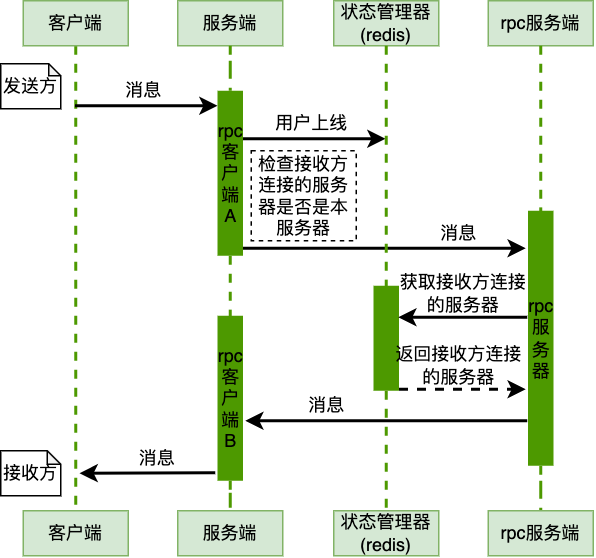

The diagram above was exported from draw.io. Its source (the exported page's mxGraphModel, read from the mxfile embedded in the PNG):
<mxGraphModel dx="652" dy="423" grid="1" gridSize="10" guides="1" tooltips="1" connect="1" arrows="1" fold="1" page="1" pageScale="1" pageWidth="827" pageHeight="1169" math="0" shadow="0">
  <root>
    <mxCell id="0" />
    <mxCell id="1" parent="0" />
    <mxCell id="h1qRAhSr6CcNdNboMrO5-10" value="" style="edgeStyle=orthogonalEdgeStyle;rounded=0;orthogonalLoop=1;jettySize=auto;html=1;entryX=0.5;entryY=0;entryDx=0;entryDy=0;endArrow=none;endFill=0;dashed=1;strokeWidth=2;strokeColor=#4D9900;" edge="1" parent="1" source="h1qRAhSr6CcNdNboMrO5-1" target="h1qRAhSr6CcNdNboMrO5-5">
      <mxGeometry relative="1" as="geometry">
        <mxPoint x="174.9999999999999" y="250" as="targetPoint" />
      </mxGeometry>
    </mxCell>
    <mxCell id="h1qRAhSr6CcNdNboMrO5-1" value="客户端" style="rounded=0;whiteSpace=wrap;html=1;fillColor=#d5e8d4;strokeColor=#82b366;" vertex="1" parent="1">
      <mxGeometry x="140" y="140" width="70" height="30" as="geometry" />
    </mxCell>
    <mxCell id="h1qRAhSr6CcNdNboMrO5-12" value="" style="edgeStyle=orthogonalEdgeStyle;rounded=0;orthogonalLoop=1;jettySize=auto;html=1;dashed=1;endArrow=none;endFill=0;strokeColor=#4D9900;strokeWidth=2;entryX=0.5;entryY=0;entryDx=0;entryDy=0;" edge="1" parent="1" source="h1qRAhSr6CcNdNboMrO5-52" target="h1qRAhSr6CcNdNboMrO5-6">
      <mxGeometry relative="1" as="geometry">
        <mxPoint x="278" y="250" as="targetPoint" />
      </mxGeometry>
    </mxCell>
    <mxCell id="h1qRAhSr6CcNdNboMrO5-2" value="服务端" style="rounded=0;whiteSpace=wrap;html=1;fillColor=#d5e8d4;strokeColor=#82b366;" vertex="1" parent="1">
      <mxGeometry x="243" y="140" width="70" height="30" as="geometry" />
    </mxCell>
    <mxCell id="h1qRAhSr6CcNdNboMrO5-14" value="" style="edgeStyle=orthogonalEdgeStyle;rounded=0;orthogonalLoop=1;jettySize=auto;html=1;dashed=1;endArrow=none;endFill=0;strokeColor=#4D9900;strokeWidth=2;entryX=0.5;entryY=0;entryDx=0;entryDy=0;" edge="1" parent="1" source="h1qRAhSr6CcNdNboMrO5-46" target="h1qRAhSr6CcNdNboMrO5-7">
      <mxGeometry relative="1" as="geometry">
        <mxPoint x="382" y="250" as="targetPoint" />
      </mxGeometry>
    </mxCell>
    <mxCell id="h1qRAhSr6CcNdNboMrO5-3" value="状态管理器(redis)" style="rounded=0;whiteSpace=wrap;html=1;fillColor=#d5e8d4;strokeColor=#82b366;" vertex="1" parent="1">
      <mxGeometry x="347" y="140" width="70" height="30" as="geometry" />
    </mxCell>
    <mxCell id="h1qRAhSr6CcNdNboMrO5-16" value="" style="edgeStyle=orthogonalEdgeStyle;rounded=0;orthogonalLoop=1;jettySize=auto;html=1;dashed=1;endArrow=none;endFill=0;strokeColor=#4D9900;strokeWidth=2;entryX=0.5;entryY=0;entryDx=0;entryDy=0;" edge="1" parent="1" source="h1qRAhSr6CcNdNboMrO5-44" target="h1qRAhSr6CcNdNboMrO5-8">
      <mxGeometry relative="1" as="geometry">
        <mxPoint x="485" y="250" as="targetPoint" />
      </mxGeometry>
    </mxCell>
    <mxCell id="h1qRAhSr6CcNdNboMrO5-4" value="rpc服务端" style="rounded=0;whiteSpace=wrap;html=1;fillColor=#d5e8d4;strokeColor=#82b366;" vertex="1" parent="1">
      <mxGeometry x="450" y="140" width="70" height="30" as="geometry" />
    </mxCell>
    <mxCell id="h1qRAhSr6CcNdNboMrO5-5" value="客户端" style="rounded=0;whiteSpace=wrap;html=1;fillColor=#d5e8d4;strokeColor=#82b366;" vertex="1" parent="1">
      <mxGeometry x="140" y="480" width="70" height="30" as="geometry" />
    </mxCell>
    <mxCell id="h1qRAhSr6CcNdNboMrO5-6" value="服务端" style="rounded=0;whiteSpace=wrap;html=1;fillColor=#d5e8d4;strokeColor=#82b366;" vertex="1" parent="1">
      <mxGeometry x="243" y="480" width="70" height="30" as="geometry" />
    </mxCell>
    <mxCell id="h1qRAhSr6CcNdNboMrO5-7" value="状态管理器(redis)" style="rounded=0;whiteSpace=wrap;html=1;fillColor=#d5e8d4;strokeColor=#82b366;" vertex="1" parent="1">
      <mxGeometry x="347" y="480" width="70" height="30" as="geometry" />
    </mxCell>
    <mxCell id="h1qRAhSr6CcNdNboMrO5-8" value="rpc服务端" style="rounded=0;whiteSpace=wrap;html=1;fillColor=#d5e8d4;strokeColor=#82b366;" vertex="1" parent="1">
      <mxGeometry x="450" y="480" width="70" height="30" as="geometry" />
    </mxCell>
    <mxCell id="h1qRAhSr6CcNdNboMrO5-20" value="发送方" style="shape=note;whiteSpace=wrap;html=1;backgroundOutline=1;darkOpacity=0.05;size=8;" vertex="1" parent="1">
      <mxGeometry x="125" y="182" width="40" height="30" as="geometry" />
    </mxCell>
    <mxCell id="h1qRAhSr6CcNdNboMrO5-21" value="接收方" style="shape=note;whiteSpace=wrap;html=1;backgroundOutline=1;darkOpacity=0.05;size=9;" vertex="1" parent="1">
      <mxGeometry x="125" y="440" width="40" height="30" as="geometry" />
    </mxCell>
    <mxCell id="h1qRAhSr6CcNdNboMrO5-23" value="" style="endArrow=classic;html=1;strokeWidth=2;" edge="1" parent="1">
      <mxGeometry width="50" height="50" relative="1" as="geometry">
        <mxPoint x="174.5" y="210" as="sourcePoint" />
        <mxPoint x="269.5" y="210" as="targetPoint" />
      </mxGeometry>
    </mxCell>
    <mxCell id="h1qRAhSr6CcNdNboMrO5-33" value="rpc客户端A" style="rounded=0;whiteSpace=wrap;html=1;strokeColor=none;fillColor=#4D9900;" vertex="1" parent="1">
      <mxGeometry x="269.5" y="200" width="17" height="110" as="geometry" />
    </mxCell>
    <mxCell id="h1qRAhSr6CcNdNboMrO5-34" value="" style="edgeStyle=orthogonalEdgeStyle;rounded=0;orthogonalLoop=1;jettySize=auto;html=1;dashed=1;endArrow=none;endFill=0;strokeColor=#4D9900;strokeWidth=2;entryX=0.5;entryY=0;entryDx=0;entryDy=0;" edge="1" parent="1" source="h1qRAhSr6CcNdNboMrO5-2" target="h1qRAhSr6CcNdNboMrO5-33">
      <mxGeometry relative="1" as="geometry">
        <mxPoint x="278" y="170" as="sourcePoint" />
        <mxPoint x="278" y="480" as="targetPoint" />
      </mxGeometry>
    </mxCell>
    <mxCell id="h1qRAhSr6CcNdNboMrO5-35" value="消息" style="text;html=1;align=center;verticalAlign=middle;resizable=0;points=[];autosize=1;" vertex="1" parent="1">
      <mxGeometry x="200" y="190" width="40" height="20" as="geometry" />
    </mxCell>
    <mxCell id="h1qRAhSr6CcNdNboMrO5-36" value="" style="endArrow=classic;html=1;strokeWidth=2;" edge="1" parent="1">
      <mxGeometry width="50" height="50" relative="1" as="geometry">
        <mxPoint x="286.5" y="232" as="sourcePoint" />
        <mxPoint x="381.5" y="232" as="targetPoint" />
      </mxGeometry>
    </mxCell>
    <mxCell id="h1qRAhSr6CcNdNboMrO5-37" value="用户上线" style="text;html=1;align=center;verticalAlign=middle;resizable=0;points=[];autosize=1;" vertex="1" parent="1">
      <mxGeometry x="302" y="212" width="60" height="20" as="geometry" />
    </mxCell>
    <mxCell id="h1qRAhSr6CcNdNboMrO5-41" value="检查接收方连接的服务器是否是本服务器" style="rounded=0;whiteSpace=wrap;html=1;fontSize=10;dashed=1;align=center;" vertex="1" parent="1">
      <mxGeometry x="292" y="240" width="70" height="60" as="geometry" />
    </mxCell>
    <mxCell id="h1qRAhSr6CcNdNboMrO5-42" value="" style="endArrow=classic;html=1;strokeWidth=2;" edge="1" parent="1">
      <mxGeometry width="50" height="50" relative="1" as="geometry">
        <mxPoint x="286.5000000000001" y="305" as="sourcePoint" />
        <mxPoint x="475" y="305" as="targetPoint" />
      </mxGeometry>
    </mxCell>
    <mxCell id="h1qRAhSr6CcNdNboMrO5-43" value="消息" style="text;html=1;align=center;verticalAlign=middle;resizable=0;points=[];autosize=1;" vertex="1" parent="1">
      <mxGeometry x="410" y="285" width="40" height="20" as="geometry" />
    </mxCell>
    <mxCell id="h1qRAhSr6CcNdNboMrO5-44" value="rpc服务器" style="rounded=0;whiteSpace=wrap;html=1;strokeColor=none;fillColor=#4D9900;" vertex="1" parent="1">
      <mxGeometry x="476.5" y="280" width="17" height="170" as="geometry" />
    </mxCell>
    <mxCell id="h1qRAhSr6CcNdNboMrO5-45" value="" style="edgeStyle=orthogonalEdgeStyle;rounded=0;orthogonalLoop=1;jettySize=auto;html=1;dashed=1;endArrow=none;endFill=0;strokeColor=#4D9900;strokeWidth=2;entryX=0.5;entryY=0;entryDx=0;entryDy=0;" edge="1" parent="1" source="h1qRAhSr6CcNdNboMrO5-4" target="h1qRAhSr6CcNdNboMrO5-44">
      <mxGeometry relative="1" as="geometry">
        <mxPoint x="485" y="170" as="sourcePoint" />
        <mxPoint x="485" y="480" as="targetPoint" />
      </mxGeometry>
    </mxCell>
    <mxCell id="h1qRAhSr6CcNdNboMrO5-46" value="" style="rounded=0;whiteSpace=wrap;html=1;strokeColor=none;fillColor=#4D9900;" vertex="1" parent="1">
      <mxGeometry x="373.5" y="330" width="17" height="70" as="geometry" />
    </mxCell>
    <mxCell id="h1qRAhSr6CcNdNboMrO5-47" value="" style="edgeStyle=orthogonalEdgeStyle;rounded=0;orthogonalLoop=1;jettySize=auto;html=1;dashed=1;endArrow=none;endFill=0;strokeColor=#4D9900;strokeWidth=2;entryX=0.5;entryY=0;entryDx=0;entryDy=0;" edge="1" parent="1" source="h1qRAhSr6CcNdNboMrO5-3" target="h1qRAhSr6CcNdNboMrO5-46">
      <mxGeometry relative="1" as="geometry">
        <mxPoint x="382" y="170" as="sourcePoint" />
        <mxPoint x="382" y="480" as="targetPoint" />
      </mxGeometry>
    </mxCell>
    <mxCell id="h1qRAhSr6CcNdNboMrO5-48" value="" style="endArrow=classic;html=1;strokeWidth=2;" edge="1" parent="1">
      <mxGeometry width="50" height="50" relative="1" as="geometry">
        <mxPoint x="476" y="351" as="sourcePoint" />
        <mxPoint x="390" y="351" as="targetPoint" />
      </mxGeometry>
    </mxCell>
    <mxCell id="h1qRAhSr6CcNdNboMrO5-49" value="获取接收方连接&lt;br&gt;的服务器" style="text;html=1;align=center;verticalAlign=middle;resizable=0;points=[];autosize=1;fontSize=10;" vertex="1" parent="1">
      <mxGeometry x="383" y="320" width="100" height="30" as="geometry" />
    </mxCell>
    <mxCell id="h1qRAhSr6CcNdNboMrO5-50" value="" style="endArrow=classic;html=1;strokeWidth=2;dashed=1;" edge="1" parent="1">
      <mxGeometry width="50" height="50" relative="1" as="geometry">
        <mxPoint x="390.5" y="399" as="sourcePoint" />
        <mxPoint x="475" y="399" as="targetPoint" />
      </mxGeometry>
    </mxCell>
    <mxCell id="h1qRAhSr6CcNdNboMrO5-51" value="返回接收方连接&lt;br&gt;的服务器" style="text;html=1;align=center;verticalAlign=middle;resizable=0;points=[];autosize=1;fontSize=10;" vertex="1" parent="1">
      <mxGeometry x="380" y="368" width="100" height="30" as="geometry" />
    </mxCell>
    <mxCell id="h1qRAhSr6CcNdNboMrO5-52" value="rpc客户端B" style="rounded=0;whiteSpace=wrap;html=1;strokeColor=none;fillColor=#4D9900;" vertex="1" parent="1">
      <mxGeometry x="269.5" y="350" width="17" height="110" as="geometry" />
    </mxCell>
    <mxCell id="h1qRAhSr6CcNdNboMrO5-53" value="" style="edgeStyle=orthogonalEdgeStyle;rounded=0;orthogonalLoop=1;jettySize=auto;html=1;dashed=1;endArrow=none;endFill=0;strokeColor=#4D9900;strokeWidth=2;entryX=0.5;entryY=0;entryDx=0;entryDy=0;" edge="1" parent="1" source="h1qRAhSr6CcNdNboMrO5-33" target="h1qRAhSr6CcNdNboMrO5-52">
      <mxGeometry relative="1" as="geometry">
        <mxPoint x="278" y="310" as="sourcePoint" />
        <mxPoint x="278" y="480" as="targetPoint" />
      </mxGeometry>
    </mxCell>
    <mxCell id="h1qRAhSr6CcNdNboMrO5-54" value="" style="endArrow=classic;html=1;strokeWidth=2;" edge="1" parent="1">
      <mxGeometry width="50" height="50" relative="1" as="geometry">
        <mxPoint x="476" y="420" as="sourcePoint" />
        <mxPoint x="288" y="420" as="targetPoint" />
      </mxGeometry>
    </mxCell>
    <mxCell id="h1qRAhSr6CcNdNboMrO5-55" value="消息" style="text;html=1;align=center;verticalAlign=middle;resizable=0;points=[];autosize=1;fontSize=10;" vertex="1" parent="1">
      <mxGeometry x="322" y="400" width="40" height="20" as="geometry" />
    </mxCell>
    <mxCell id="h1qRAhSr6CcNdNboMrO5-56" value="" style="endArrow=classic;html=1;strokeWidth=2;" edge="1" parent="1">
      <mxGeometry width="50" height="50" relative="1" as="geometry">
        <mxPoint x="268" y="454.65999999999997" as="sourcePoint" />
        <mxPoint x="177.5" y="455" as="targetPoint" />
      </mxGeometry>
    </mxCell>
    <mxCell id="h1qRAhSr6CcNdNboMrO5-57" value="消息" style="text;html=1;align=center;verticalAlign=middle;resizable=0;points=[];autosize=1;" vertex="1" parent="1">
      <mxGeometry x="209" y="435" width="40" height="20" as="geometry" />
    </mxCell>
  </root>
</mxGraphModel>